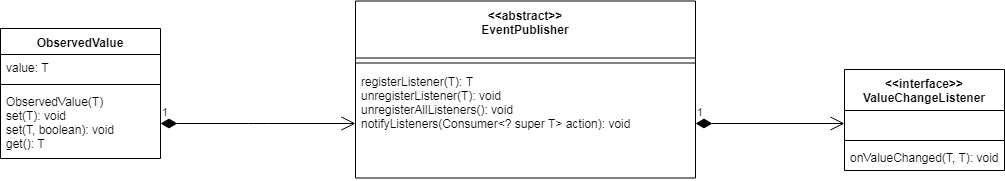

The diagram above was exported from draw.io. Its source (the exported page's mxGraphModel, read from the mxfile embedded in the PNG):
<mxGraphModel dx="1394" dy="764" grid="1" gridSize="10" guides="1" tooltips="1" connect="1" arrows="1" fold="1" page="1" pageScale="1" pageWidth="3300" pageHeight="4681" math="0" shadow="0">
  <root>
    <mxCell id="0" />
    <mxCell id="1" parent="0" />
    <mxCell id="BiM7G31dZcktQqxIdQ5j-1" value="&lt;&lt;abstract&gt;&gt;&#10;EventPublisher&#10;&#10;" style="swimlane;fontStyle=1;align=center;verticalAlign=top;childLayout=stackLayout;horizontal=1;startSize=57;horizontalStack=0;resizeParent=1;resizeParentMax=0;resizeLast=0;collapsible=1;marginBottom=0;" vertex="1" parent="1">
      <mxGeometry x="675" y="40.5" width="340" height="177" as="geometry" />
    </mxCell>
    <mxCell id="BiM7G31dZcktQqxIdQ5j-3" value="" style="line;strokeWidth=1;fillColor=none;align=left;verticalAlign=middle;spacingTop=-1;spacingLeft=3;spacingRight=3;rotatable=0;labelPosition=right;points=[];portConstraint=eastwest;" vertex="1" parent="BiM7G31dZcktQqxIdQ5j-1">
      <mxGeometry y="57" width="340" height="10" as="geometry" />
    </mxCell>
    <mxCell id="BiM7G31dZcktQqxIdQ5j-4" value="registerListener(T): T&#10;unregisterListener(T): void&#10;unregisterAllListeners(): void&#10;notifyListeners(Consumer&lt;? super T&gt; action): void&#10;&#10;" style="text;strokeColor=none;fillColor=none;align=left;verticalAlign=top;spacingLeft=4;spacingRight=4;overflow=hidden;rotatable=0;points=[[0,0.5],[1,0.5]];portConstraint=eastwest;" vertex="1" parent="BiM7G31dZcktQqxIdQ5j-1">
      <mxGeometry y="67" width="340" height="110" as="geometry" />
    </mxCell>
    <mxCell id="BiM7G31dZcktQqxIdQ5j-5" value="ObservedValue&#10;" style="swimlane;fontStyle=1;align=center;verticalAlign=top;childLayout=stackLayout;horizontal=1;startSize=26;horizontalStack=0;resizeParent=1;resizeParentMax=0;resizeLast=0;collapsible=1;marginBottom=0;" vertex="1" parent="1">
      <mxGeometry x="320" y="68" width="160" height="130" as="geometry" />
    </mxCell>
    <mxCell id="BiM7G31dZcktQqxIdQ5j-6" value="value: T" style="text;strokeColor=none;fillColor=none;align=left;verticalAlign=top;spacingLeft=4;spacingRight=4;overflow=hidden;rotatable=0;points=[[0,0.5],[1,0.5]];portConstraint=eastwest;" vertex="1" parent="BiM7G31dZcktQqxIdQ5j-5">
      <mxGeometry y="26" width="160" height="26" as="geometry" />
    </mxCell>
    <mxCell id="BiM7G31dZcktQqxIdQ5j-7" value="" style="line;strokeWidth=1;fillColor=none;align=left;verticalAlign=middle;spacingTop=-1;spacingLeft=3;spacingRight=3;rotatable=0;labelPosition=right;points=[];portConstraint=eastwest;" vertex="1" parent="BiM7G31dZcktQqxIdQ5j-5">
      <mxGeometry y="52" width="160" height="8" as="geometry" />
    </mxCell>
    <mxCell id="BiM7G31dZcktQqxIdQ5j-8" value="ObservedValue(T)&#10;set(T): void&#10;set(T, boolean): void&#10;get(): T&#10;" style="text;strokeColor=none;fillColor=none;align=left;verticalAlign=top;spacingLeft=4;spacingRight=4;overflow=hidden;rotatable=0;points=[[0,0.5],[1,0.5]];portConstraint=eastwest;" vertex="1" parent="BiM7G31dZcktQqxIdQ5j-5">
      <mxGeometry y="60" width="160" height="70" as="geometry" />
    </mxCell>
    <mxCell id="BiM7G31dZcktQqxIdQ5j-9" value="&lt;&lt;interface&gt;&gt;&#10;ValueChangeListener&#10;" style="swimlane;fontStyle=1;align=center;verticalAlign=top;childLayout=stackLayout;horizontal=1;startSize=41;horizontalStack=0;resizeParent=1;resizeParentMax=0;resizeLast=0;collapsible=1;marginBottom=0;" vertex="1" parent="1">
      <mxGeometry x="1164" y="109" width="160" height="101" as="geometry" />
    </mxCell>
    <mxCell id="BiM7G31dZcktQqxIdQ5j-10" value="&#10;&#10;" style="text;strokeColor=none;fillColor=none;align=left;verticalAlign=top;spacingLeft=4;spacingRight=4;overflow=hidden;rotatable=0;points=[[0,0.5],[1,0.5]];portConstraint=eastwest;" vertex="1" parent="BiM7G31dZcktQqxIdQ5j-9">
      <mxGeometry y="41" width="160" height="26" as="geometry" />
    </mxCell>
    <mxCell id="BiM7G31dZcktQqxIdQ5j-11" value="" style="line;strokeWidth=1;fillColor=none;align=left;verticalAlign=middle;spacingTop=-1;spacingLeft=3;spacingRight=3;rotatable=0;labelPosition=right;points=[];portConstraint=eastwest;" vertex="1" parent="BiM7G31dZcktQqxIdQ5j-9">
      <mxGeometry y="67" width="160" height="8" as="geometry" />
    </mxCell>
    <mxCell id="BiM7G31dZcktQqxIdQ5j-12" value="onValueChanged(T, T): void&#10;" style="text;strokeColor=none;fillColor=none;align=left;verticalAlign=top;spacingLeft=4;spacingRight=4;overflow=hidden;rotatable=0;points=[[0,0.5],[1,0.5]];portConstraint=eastwest;" vertex="1" parent="BiM7G31dZcktQqxIdQ5j-9">
      <mxGeometry y="75" width="160" height="26" as="geometry" />
    </mxCell>
    <mxCell id="BiM7G31dZcktQqxIdQ5j-15" value="1" style="endArrow=open;html=1;endSize=12;startArrow=diamondThin;startSize=14;startFill=1;edgeStyle=orthogonalEdgeStyle;align=left;verticalAlign=bottom;exitX=1;exitY=0.5;exitDx=0;exitDy=0;" edge="1" parent="1" source="BiM7G31dZcktQqxIdQ5j-8" target="BiM7G31dZcktQqxIdQ5j-4">
      <mxGeometry x="-1" y="3" relative="1" as="geometry">
        <mxPoint x="320" y="450" as="sourcePoint" />
        <mxPoint x="480" y="450" as="targetPoint" />
      </mxGeometry>
    </mxCell>
    <mxCell id="BiM7G31dZcktQqxIdQ5j-16" value="1" style="endArrow=open;html=1;endSize=12;startArrow=diamondThin;startSize=14;startFill=1;edgeStyle=orthogonalEdgeStyle;align=left;verticalAlign=bottom;entryX=0;entryY=0.5;entryDx=0;entryDy=0;exitX=1;exitY=0.5;exitDx=0;exitDy=0;" edge="1" parent="1" source="BiM7G31dZcktQqxIdQ5j-4" target="BiM7G31dZcktQqxIdQ5j-10">
      <mxGeometry x="-1" y="3" relative="1" as="geometry">
        <mxPoint x="1160" y="130" as="sourcePoint" />
        <mxPoint x="480" y="240" as="targetPoint" />
      </mxGeometry>
    </mxCell>
  </root>
</mxGraphModel>